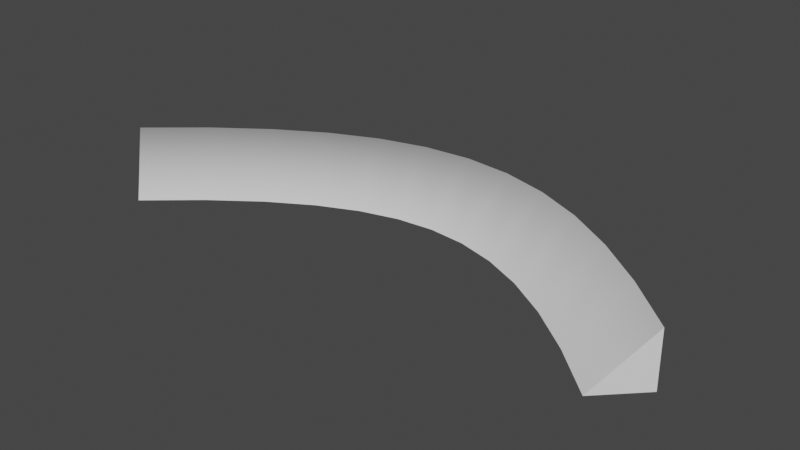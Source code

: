 # Source: 90dCurve.blend  (saved by Blender 2.81.16; exported with 4.5.12 LTS)
import bpy
from mathutils import Matrix  # noqa: F401  (used for matrix-valued properties, if any)

bpy.ops.wm.read_factory_settings(use_empty=True)
scene = bpy.context.scene
scene.name = 'Scene'

# ---- collections
col_collection = bpy.data.collections.new('Collection'); scene.collection.children.link(col_collection)

# ---- world
world_world = bpy.data.worlds.new('World'); scene.world = world_world
world_world.use_nodes = True; world_world.node_tree.nodes.clear()
_N = world_world.node_tree.nodes; _L = world_world.node_tree.links
n0 = _N.new('ShaderNodeOutputWorld'); n0.name = 'World Output'; n0.location = (300, 300)
n1 = _N.new('ShaderNodeBackground'); n1.name = 'Background'; n1.location = (10, 300)
n1.inputs[0].default_value = (0.05088, 0.05088, 0.05088, 1.0)
_L.new(n1.outputs[0], n0.inputs[0])
n0.is_active_output = True
world_world.color = (0.05088, 0.05088, 0.05088)
world_world.use_sun_shadow = False
world_world.sun_shadow_jitter_overblur = 0.0

# ---- meshes
me_beziercurve_001 = bpy.data.meshes.new('BezierCurve.001')
me_beziercurve_001.from_pydata([(1.064, -0.2453, -0.02659), (1.064, -0.2453, -0.02659), (0.9222, -0.3869, -0.02705), (0.9222, -0.3869, -0.02705), (1.062, -0.2443, 0.1743), (1.064, -0.2453, -0.02658), (-1.078, -0.2454, -0.02682), (-1.078, -0.2454, -0.02682), (-0.9364, -0.3868, -0.02682), (-0.9364, -0.3868, -0.02682), (-1.075, -0.2422, 0.174), (-1.078, -0.2454, -0.02681), (-1.078, -0.2454, -0.02682), (-1.078, -0.2454, -0.02682), (-0.9364, -0.3868, -0.02682), (-0.9364, -0.3868, -0.02682), (-1.075, -0.2422, 0.174), (-1.078, -0.2454, -0.02681), (-0.8903, -0.07057, -0.03211), (-0.8903, -0.07057, -0.03211), (-0.7602, -0.2225, -0.03179), (-0.7602, -0.2225, -0.03179), (-0.8876, -0.06793, 0.1688), (-0.8903, -0.07057, -0.0321), (-0.7077, 0.0728, -0.03599), (-0.7077, 0.0728, -0.03599), (-0.5928, -0.09091, -0.03535), (-0.5928, -0.09091, -0.03535), (-0.7056, 0.07494, 0.1649), (-0.7077, 0.0728, -0.03598), (-0.5279, 0.1849, -0.03858), (-0.5279, 0.1849, -0.03858), (-0.4337, 0.008499, -0.03765), (-0.4337, 0.008499, -0.03765), (-0.5266, 0.1866, 0.1623), (-0.5279, 0.1849, -0.03857), (-0.3494, 0.2653, -0.04001), (-0.3494, 0.2653, -0.04001), (-0.2821, 0.07693, -0.03887), (-0.2821, 0.07693, -0.03887), (-0.3489, 0.2666, 0.1609), (-0.3494, 0.2653, -0.04), (-0.1709, 0.3131, -0.04039), (-0.1709, 0.3131, -0.04039), (-0.1368, 0.116, -0.03917), (-0.1368, 0.116, -0.03917), (-0.1713, 0.3142, 0.1605), (-0.1709, 0.3131, -0.04038), (0.007421, 0.3274, -0.03984), (0.007421, 0.3274, -0.03984), (0.004621, 0.1275, -0.03873), (0.004621, 0.1275, -0.03873), (0.006376, 0.3285, 0.1611), (0.007421, 0.3274, -0.03983), (0.1848, 0.3082, -0.03852), (0.1848, 0.3082, -0.03852), (0.1456, 0.1121, -0.03767), (0.1456, 0.1121, -0.03767), (0.1832, 0.3093, 0.1624), (0.1848, 0.3082, -0.03851), (0.3606, 0.2564, -0.03662), (0.3606, 0.2564, -0.03662), (0.2892, 0.0696, -0.03611), (0.2892, 0.0696, -0.03611), (0.3586, 0.2576, 0.1643), (0.3606, 0.2564, -0.0366), (0.5348, 0.1739, -0.03431), (0.5348, 0.1739, -0.03431), (0.4377, -0.0009733, -0.03413), (0.4377, -0.0009733, -0.03413), (0.5328, 0.1751, 0.1666), (0.5348, 0.1739, -0.0343), (0.7089, 0.06207, -0.03177), (0.7089, 0.06207, -0.03177), (0.5923, -0.1004, -0.03187), (0.5923, -0.1004, -0.03187), (0.7068, 0.06335, 0.1691), (0.7089, 0.06207, -0.03176), (0.8844, -0.07782, -0.02915), (0.8844, -0.07782, -0.02915), (0.7537, -0.2292, -0.02946), (0.7537, -0.2292, -0.02946), (0.8825, -0.07665, 0.1717), (0.8844, -0.07782, -0.02914), (1.064, -0.2453, -0.02659), (1.064, -0.2453, -0.02659), (0.9222, -0.3869, -0.02705), (0.9222, -0.3869, -0.02705), (1.062, -0.2443, 0.1743), (1.064, -0.2453, -0.02658)], [], [(0, 5, 2), (5, 4, 2), (8, 11, 6), (8, 10, 11), (13, 19, 18, 12), (14, 13, 19, 20), (15, 14, 20, 21), (16, 15, 21, 22), (17, 16, 22, 23), (19, 25, 24, 18), (20, 19, 25, 26), (21, 20, 26, 27), (22, 21, 27, 28), (23, 22, 28, 29), (25, 31, 30, 24), (26, 25, 31, 32), (27, 26, 32, 33), (28, 27, 33, 34), (29, 28, 34, 35), (31, 37, 36, 30), (32, 31, 37, 38), (33, 32, 38, 39), (34, 33, 39, 40), (35, 34, 40, 41), (37, 43, 42, 36), (38, 37, 43, 44), (39, 38, 44, 45), (40, 39, 45, 46), (41, 40, 46, 47), (43, 49, 48, 42), (44, 43, 49, 50), (45, 44, 50, 51), (46, 45, 51, 52), (47, 46, 52, 53), (49, 55, 54, 48), (50, 49, 55, 56), (51, 57, 56, 50), (52, 51, 57, 58), (53, 52, 58, 59), (55, 61, 60, 54), (56, 55, 61, 62), (57, 63, 62, 56), (58, 57, 63, 64), (59, 58, 64, 65), (61, 67, 66, 60), (62, 61, 67, 68), (63, 62, 68, 69), (64, 63, 69, 70), (65, 64, 70, 71), (67, 73, 72, 66), (68, 67, 73, 74), (69, 68, 74, 75), (70, 69, 75, 76), (71, 70, 76, 77), (73, 79, 78, 72), (74, 73, 79, 80), (75, 74, 80, 81), (76, 75, 81, 82), (77, 76, 82, 83), (79, 85, 84, 78), (80, 79, 85, 86), (81, 87, 86, 80), (82, 81, 87, 88), (83, 82, 88, 89)])
me_beziercurve_001.polygons.foreach_set('use_smooth', [True] * 64)
_uv = me_beziercurve_001.uv_layers.new(name='UVMap')
_uv.uv.foreach_set('vector', [0.0, 0.0, 1.0, 0.0, 1.0, 1.0, 0.0, 0.0, 1.0, 0.0, 1.0, 1.0, 0.0, 0.0, 1.0, 0.0, 1.0, 1.0, 0.0, 0.0, 1.0, 0.0, 1.0, 1.0, 0.0, 0.0, 1.0, 0.0, 1.0, 1.0, 0.0, 1.0, 0.0, 0.0, 1.0, 0.0, 1.0, 1.0, 0.0, 1.0, 0.0, 0.0, 1.0, 0.0, 1.0, 1.0, 0.0, 1.0, 0.0, 0.0, 1.0, 0.0, 1.0, 1.0, 0.0, 1.0, 0.0, 0.0, 1.0, 0.0, 1.0, 1.0, 0.0, 1.0, 0.0, 0.0, 1.0, 0.0, 1.0, 1.0, 0.0, 1.0, 0.0, 0.0, 1.0, 0.0, 1.0, 1.0, 0.0, 1.0, 0.0, 0.0, 1.0, 0.0, 1.0, 1.0, 0.0, 1.0, 0.0, 0.0, 1.0, 0.0, 1.0, 1.0, 0.0, 1.0, 0.0, 0.0, 1.0, 0.0, 1.0, 1.0, 0.0, 1.0, 0.0, 0.0, 1.0, 0.0, 1.0, 1.0, 0.0, 1.0, 0.0, 0.0, 1.0, 0.0, 1.0, 1.0, 0.0, 1.0, 0.0, 0.0, 1.0, 0.0, 1.0, 1.0, 0.0, 1.0, 0.0, 0.0, 1.0, 0.0, 1.0, 1.0, 0.0, 1.0, 0.0, 0.0, 1.0, 0.0, 1.0, 1.0, 0.0, 1.0, 0.0, 0.0, 1.0, 0.0, 1.0, 1.0, 0.0, 1.0, 0.0, 0.0, 1.0, 0.0, 1.0, 1.0, 0.0, 1.0, 0.0, 0.0, 1.0, 0.0, 1.0, 1.0, 0.0, 1.0, 0.0, 0.0, 1.0, 0.0, 1.0, 1.0, 0.0, 1.0, 0.0, 0.0, 1.0, 0.0, 1.0, 1.0, 0.0, 1.0, 0.0, 0.0, 1.0, 0.0, 1.0, 1.0, 0.0, 1.0, 0.0, 0.0, 1.0, 0.0, 1.0, 1.0, 0.0, 1.0, 0.0, 0.0, 1.0, 0.0, 1.0, 1.0, 0.0, 1.0, 0.0, 0.0, 1.0, 0.0, 1.0, 1.0, 0.0, 1.0, 0.0, 0.0, 1.0, 0.0, 1.0, 1.0, 0.0, 1.0, 0.0, 0.0, 1.0, 0.0, 1.0, 1.0, 0.0, 1.0, 0.0, 0.0, 1.0, 0.0, 1.0, 1.0, 0.0, 1.0, 0.0, 0.0, 1.0, 0.0, 1.0, 1.0, 0.0, 1.0, 0.0, 0.0, 1.0, 0.0, 1.0, 1.0, 0.0, 1.0, 0.0, 0.0, 1.0, 0.0, 1.0, 1.0, 0.0, 1.0, 0.0, 0.0, 1.0, 0.0, 1.0, 1.0, 0.0, 1.0, 0.0, 0.0, 1.0, 0.0, 1.0, 1.0, 0.0, 1.0, 0.0, 0.0, 1.0, 0.0, 1.0, 1.0, 0.0, 1.0, 0.0, 0.0, 1.0, 0.0, 1.0, 1.0, 0.0, 1.0, 0.0, 0.0, 1.0, 0.0, 1.0, 1.0, 0.0, 1.0, 0.0, 0.0, 1.0, 0.0, 1.0, 1.0, 0.0, 1.0, 0.0, 0.0, 1.0, 0.0, 1.0, 1.0, 0.0, 1.0, 0.0, 0.0, 1.0, 0.0, 1.0, 1.0, 0.0, 1.0, 0.0, 0.0, 1.0, 0.0, 1.0, 1.0, 0.0, 1.0, 0.0, 0.0, 1.0, 0.0, 1.0, 1.0, 0.0, 1.0, 0.0, 0.0, 1.0, 0.0, 1.0, 1.0, 0.0, 1.0, 0.0, 0.0, 1.0, 0.0, 1.0, 1.0, 0.0, 1.0, 0.0, 0.0, 1.0, 0.0, 1.0, 1.0, 0.0, 1.0, 0.0, 0.0, 1.0, 0.0, 1.0, 1.0, 0.0, 1.0, 0.0, 0.0, 1.0, 0.0, 1.0, 1.0, 0.0, 1.0, 0.0, 0.0, 1.0, 0.0, 1.0, 1.0, 0.0, 1.0, 0.0, 0.0, 1.0, 0.0, 1.0, 1.0, 0.0, 1.0, 0.0, 0.0, 1.0, 0.0, 1.0, 1.0, 0.0, 1.0, 0.0, 0.0, 1.0, 0.0, 1.0, 1.0, 0.0, 1.0, 0.0, 0.0, 1.0, 0.0, 1.0, 1.0, 0.0, 1.0, 0.0, 0.0, 1.0, 0.0, 1.0, 1.0, 0.0, 1.0, 0.0, 0.0, 1.0, 0.0, 1.0, 1.0, 0.0, 1.0, 0.0, 0.0, 1.0, 0.0, 1.0, 1.0, 0.0, 1.0, 0.0, 0.0, 1.0, 0.0, 1.0, 1.0, 0.0, 1.0, 0.0, 0.0, 1.0, 0.0, 1.0, 1.0, 0.0, 1.0, 0.0, 0.0, 1.0, 0.0, 1.0, 1.0, 0.0, 1.0, 0.0, 0.0, 1.0, 0.0, 1.0, 1.0, 0.0, 1.0, 0.0, 0.0, 1.0, 0.0, 1.0, 1.0, 0.0, 1.0, 0.0, 0.0, 1.0, 0.0, 1.0, 1.0, 0.0, 1.0, 0.0, 0.0, 1.0, 0.0, 1.0, 1.0, 0.0, 1.0])
me_beziercurve_001.use_remesh_fix_poles = True
me_beziercurve_001.use_remesh_preserve_attributes = False
me_beziercurve_001.use_mirror_vertex_groups = False
me_beziercurve_001.update()

# ---- curves / text
cu_beziercurve = bpy.data.curves.new('BezierCurve', 'CURVE')
cu_beziercurve.dimensions = '3D'
_sp = cu_beziercurve.splines.new('POLY'); _sp.points.add(5)
_sp.points.foreach_set('co', [-1.0, 0.0, 0.0, 1.0, -1.0, 0.0, 0.0, 1.0, 1.0, 0.0, 0.0, 1.0, 1.0, 0.0, 0.0, 1.0, -0.9994, 2.009, 0.0, 1.0, -1.0, 0.0001145, -2.328e-10, 1.0])
_sp.order_v = 1
cu_beziercurve.use_path = True
cu_beziercurve.use_path_clamp = True
cu_beziercurve.fill_mode = 'FULL'

# ---- objects
ob_beziercurve = bpy.data.objects.new('BezierCurve', cu_beziercurve)
ob_beziercurve_001 = bpy.data.objects.new('BezierCurve.001', me_beziercurve_001)

# ---- transforms, parenting, visibility, modifiers, constraints
ob_beziercurve.location = (0.0, 0.0, 0.0)
ob_beziercurve.scale = (0.1, 0.1, 0.1)
ob_beziercurve.lineart.crease_threshold = 0.0
ob_beziercurve_001.location = (0.0, 0.0, 0.0)
ob_beziercurve_001.lineart.crease_threshold = 0.0

# ---- collection membership
col_collection.objects.link(ob_beziercurve)
col_collection.objects.link(ob_beziercurve_001)

# ---- scene / render settings (as saved in the file)
scene.frame_start = 1; scene.frame_end = 250; scene.frame_set(1)
scene.render.engine = 'BLENDER_EEVEE_NEXT'
scene.cycles.use_denoising = False
scene.cycles.samples = 128
scene.cycles.sampling_pattern = 'TABULATED_SOBOL'
scene.cycles.use_adaptive_sampling = False
scene.cycles.use_light_tree = False
scene.view_settings.view_transform = 'Filmic'
bpy.context.view_layer.update()

# ---- added for rendering (the .blend has no active camera and no usable light): camera, sun
cam_auto = bpy.data.cameras.new('AutoCamera')
cam_auto.lens = 50.0
cam_auto.sensor_width = 36.0
cam_auto.clip_end = 1000.0
ob_auto_camera = bpy.data.objects.new('AutoCamera', cam_auto)
scene.collection.objects.link(ob_auto_camera)
ob_auto_camera.location = (2.09706, -2.55427, 1.72055)
ob_auto_camera.rotation_euler = (1.09748, -7.21219e-08, 0.694738)
scene.camera = ob_auto_camera
light_auto_sun = bpy.data.lights.new('AutoSun', 'SUN')
light_auto_sun.energy = 3.0
light_auto_sun.angle = 0.0523599
ob_auto_sun = bpy.data.objects.new('AutoSun', light_auto_sun)
scene.collection.objects.link(ob_auto_sun)
ob_auto_sun.rotation_euler = (0.872665, 0.174533, 0.523599)
bpy.context.view_layer.update()
